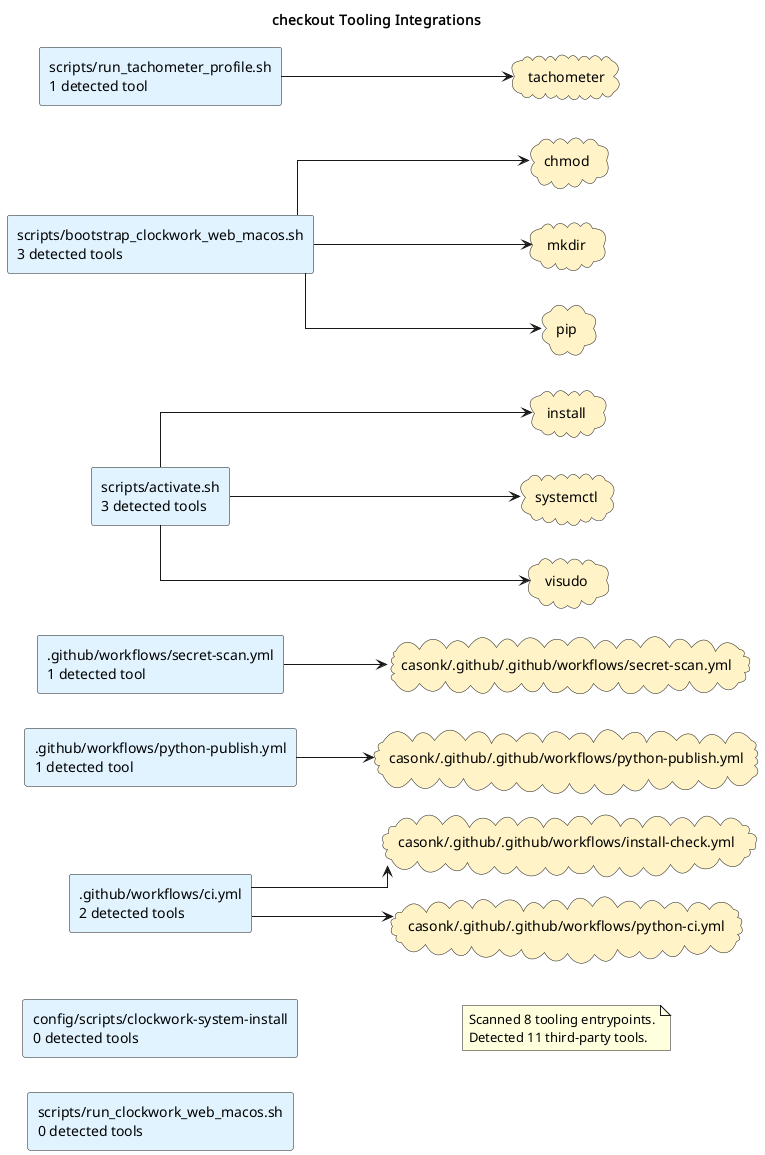

The diagram above was rendered by PlantUML. Its source (embedded in the PNG):
@startuml
title checkout Tooling Integrations
left to right direction
skinparam shadowing false
skinparam defaultFontName Monospace
skinparam componentStyle rectangle
skinparam linetype ortho
rectangle ".github/workflows/ci.yml\n2 detected tools" as source_github_workflows_ci_yml #E0F2FE
rectangle ".github/workflows/python-publish.yml\n1 detected tool" as source_github_workflows_python_publish_yml #E0F2FE
rectangle ".github/workflows/secret-scan.yml\n1 detected tool" as source_github_workflows_secret_scan_yml #E0F2FE
rectangle "config/scripts/clockwork-system-install\n0 detected tools" as source_config_scripts_clockwork_system_install #E0F2FE
rectangle "scripts/activate.sh\n3 detected tools" as source_scripts_activate_sh #E0F2FE
rectangle "scripts/bootstrap_clockwork_web_macos.sh\n3 detected tools" as source_scripts_bootstrap_clockwork_web_macos_sh #E0F2FE
rectangle "scripts/run_clockwork_web_macos.sh\n0 detected tools" as source_scripts_run_clockwork_web_macos_sh #E0F2FE
rectangle "scripts/run_tachometer_profile.sh\n1 detected tool" as source_scripts_run_tachometer_profile_sh #E0F2FE
cloud "casonk/.github/.github/workflows/install-check.yml" as tool_casonk_github_github_workflows_install_check_yml #FEF3C7
cloud "casonk/.github/.github/workflows/python-ci.yml" as tool_casonk_github_github_workflows_python_ci_yml #FEF3C7
cloud "casonk/.github/.github/workflows/python-publish.yml" as tool_casonk_github_github_workflows_python_publish_yml #FEF3C7
cloud "casonk/.github/.github/workflows/secret-scan.yml" as tool_casonk_github_github_workflows_secret_scan_yml #FEF3C7
cloud "chmod" as tool_chmod #FEF3C7
cloud "install" as tool_install #FEF3C7
cloud "mkdir" as tool_mkdir #FEF3C7
cloud "pip" as tool_pip #FEF3C7
cloud "systemctl" as tool_systemctl #FEF3C7
cloud "tachometer" as tool_tachometer #FEF3C7
cloud "visudo" as tool_visudo #FEF3C7
source_github_workflows_ci_yml --> tool_casonk_github_github_workflows_install_check_yml
source_github_workflows_ci_yml --> tool_casonk_github_github_workflows_python_ci_yml
source_github_workflows_python_publish_yml --> tool_casonk_github_github_workflows_python_publish_yml
source_github_workflows_secret_scan_yml --> tool_casonk_github_github_workflows_secret_scan_yml
source_scripts_activate_sh --> tool_install
source_scripts_activate_sh --> tool_systemctl
source_scripts_activate_sh --> tool_visudo
source_scripts_bootstrap_clockwork_web_macos_sh --> tool_chmod
source_scripts_bootstrap_clockwork_web_macos_sh --> tool_mkdir
source_scripts_bootstrap_clockwork_web_macos_sh --> tool_pip
source_scripts_run_tachometer_profile_sh --> tool_tachometer
note as toolingGraphSummary
Scanned 8 tooling entrypoints.
Detected 11 third-party tools.
end note
@enduml